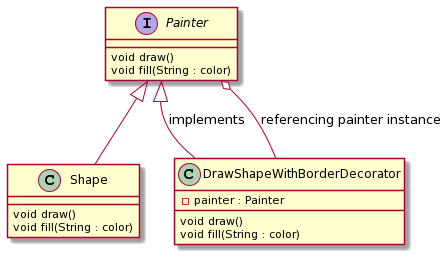

The diagram above was rendered by PlantUML. Its source (embedded in the PNG):
@startuml
interface Painter{
void draw() 
void fill(String : color) 
}

class Shape{
void draw() 
void fill(String : color) 
}

Painter <|-- Shape

class DrawShapeWithBorderDecorator{
-painter : Painter
void draw() 
void fill(String : color)
}


Painter <|-- DrawShapeWithBorderDecorator : "implements"
Painter o-- DrawShapeWithBorderDecorator : "referencing painter instance"
@enduml